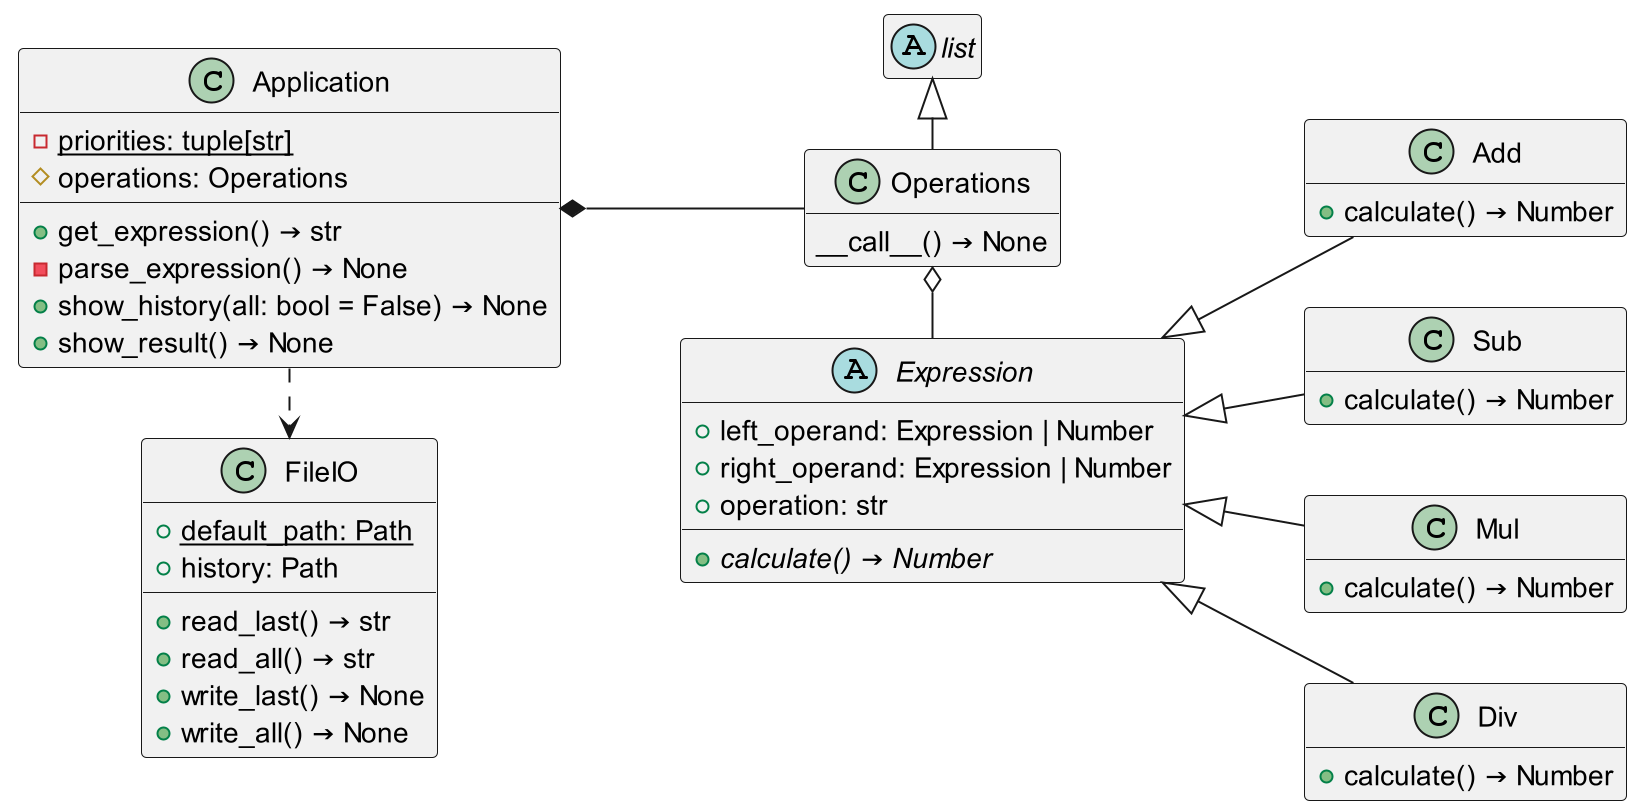

The diagram above was rendered by PlantUML. Its source (embedded in the PNG):
@startuml

scale 2

class FileIO {
    +{static}default_path: Path
    +history: Path
    +read_last() → str
    +read_all() → str
    +write_last() → None
    +write_all() → None
}

abstract list
hide abstract empty members

class Operations {
    __call__() → None
}
hide class empty members

class Application {
    -{static}priorities: tuple[str]
    #operations: Operations
    +get_expression() → str
    -parse_expression() → None
    +show_history(all: bool = False) → None
    +show_result() → None
}

abstract Expression {
    +left_operand: Expression | Number
    +right_operand: Expression | Number
    +operation: str
    +{abstract}calculate() → Number
}
class Add {
    +calculate() → Number
}
class Sub {
    +calculate() → Number
}
class Mul {
    +calculate() → Number
}
class Div {
    +calculate() → Number
}

left to right direction

list <|-right- Operations

Application *-- Operations
Application .right.> FileIO

Operations o-right- Expression

Expression <|-- Add
Expression <|-- Sub
Expression <|-- Mul
Expression <|-- Div

@enduml